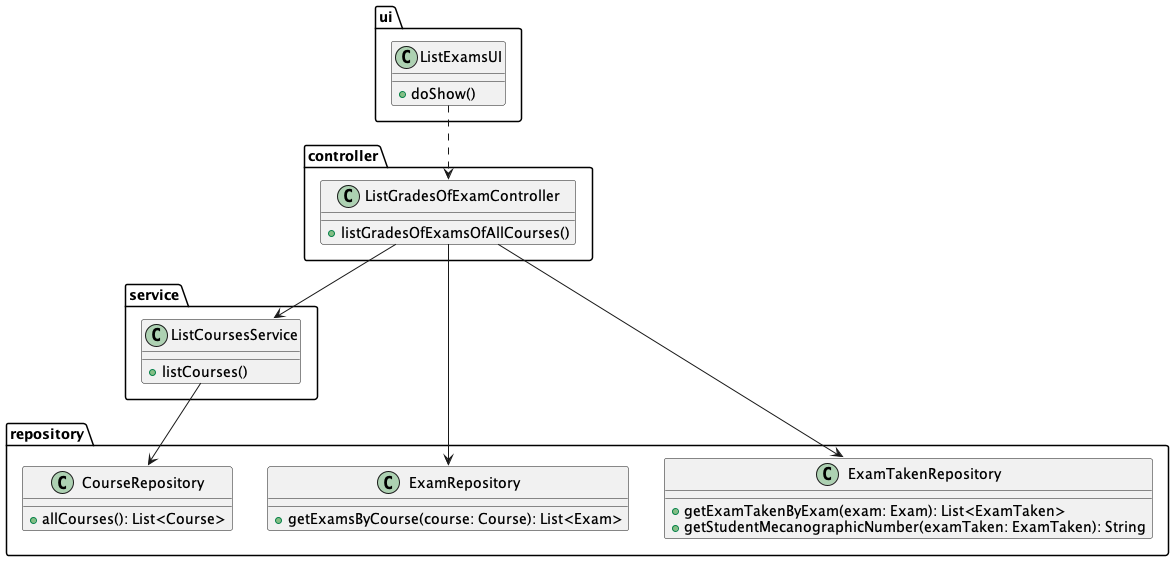

The diagram above was rendered by PlantUML. Its source (embedded in the PNG):
@startuml

package ui {
    class ListExamsUI{
    + doShow()
    }
}

package controller {
class ListGradesOfExamController {
    + listGradesOfExamsOfAllCourses()
    }
}

package service {
class ListCoursesService {
    + listCourses()
    }
}

package repository {
class CourseRepository {
  + allCourses(): List<Course>
}

class ExamRepository {
  + getExamsByCourse(course: Course): List<Exam>
}

class ExamTakenRepository {
  + getExamTakenByExam(exam: Exam): List<ExamTaken>
  + getStudentMecanographicNumber(examTaken: ExamTaken): String
}
}

ListExamsUI ..> ListGradesOfExamController
ListGradesOfExamController --> ListCoursesService
ListCoursesService --> CourseRepository
ListGradesOfExamController --> ExamRepository
ListGradesOfExamController --> ExamTakenRepository

@enduml